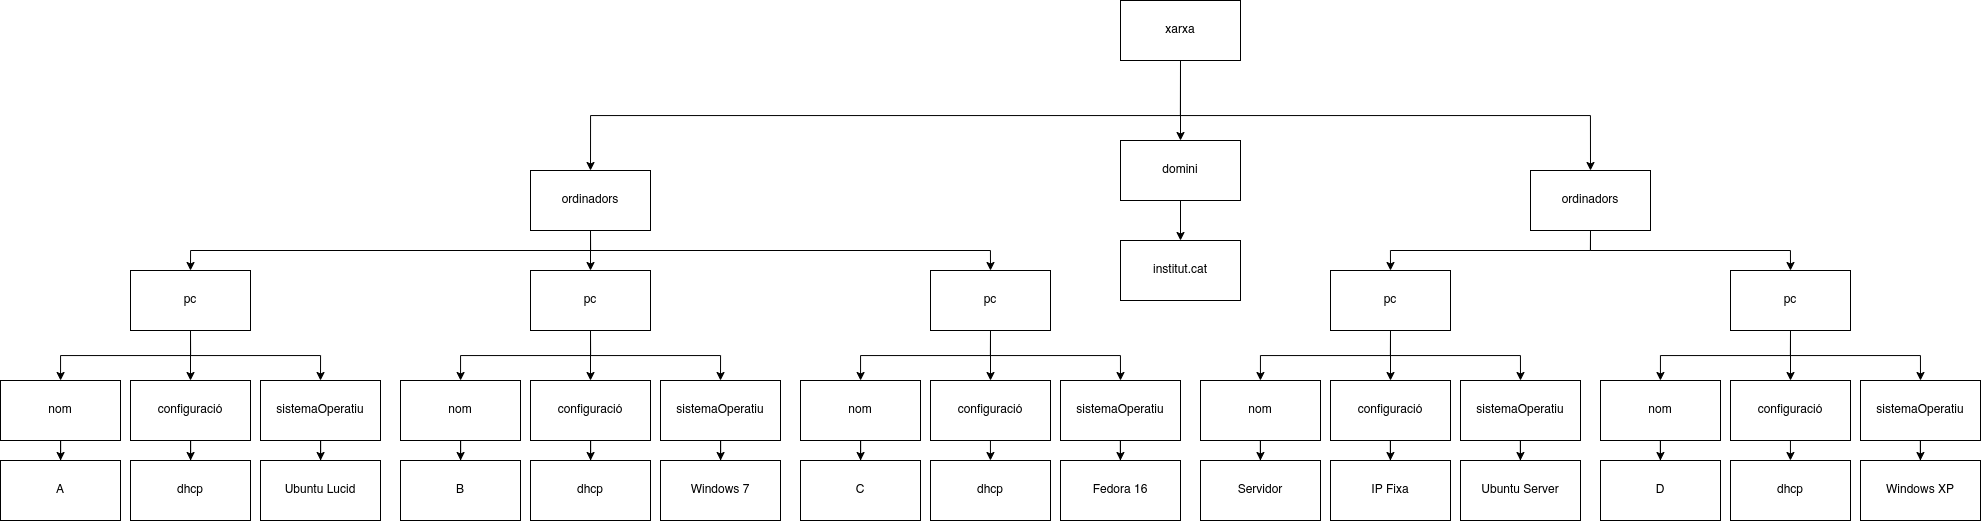

The diagram above was exported from draw.io. Its source (the exported page's mxGraphModel, read from the mxfile embedded in the PNG):
<mxGraphModel dx="2123" dy="806" grid="1" gridSize="10" guides="1" tooltips="1" connect="1" arrows="1" fold="1" page="1" pageScale="1" pageWidth="827" pageHeight="1169" math="0" shadow="0">
  <root>
    <mxCell id="0" />
    <mxCell id="1" parent="0" />
    <mxCell id="E3TO6qIMESRSvSUp0Pod-18" style="edgeStyle=orthogonalEdgeStyle;rounded=0;orthogonalLoop=1;jettySize=auto;html=1;exitX=0.5;exitY=1;exitDx=0;exitDy=0;entryX=0.5;entryY=0;entryDx=0;entryDy=0;" edge="1" parent="1" source="E3TO6qIMESRSvSUp0Pod-1" target="E3TO6qIMESRSvSUp0Pod-16">
      <mxGeometry relative="1" as="geometry" />
    </mxCell>
    <mxCell id="E3TO6qIMESRSvSUp0Pod-77" style="edgeStyle=orthogonalEdgeStyle;rounded=0;orthogonalLoop=1;jettySize=auto;html=1;exitX=0.5;exitY=1;exitDx=0;exitDy=0;entryX=0.5;entryY=0;entryDx=0;entryDy=0;" edge="1" parent="1" source="E3TO6qIMESRSvSUp0Pod-1" target="E3TO6qIMESRSvSUp0Pod-63">
      <mxGeometry relative="1" as="geometry" />
    </mxCell>
    <mxCell id="E3TO6qIMESRSvSUp0Pod-79" style="edgeStyle=orthogonalEdgeStyle;rounded=0;orthogonalLoop=1;jettySize=auto;html=1;exitX=0.5;exitY=1;exitDx=0;exitDy=0;entryX=0.5;entryY=0;entryDx=0;entryDy=0;" edge="1" parent="1" source="E3TO6qIMESRSvSUp0Pod-1" target="E3TO6qIMESRSvSUp0Pod-78">
      <mxGeometry relative="1" as="geometry" />
    </mxCell>
    <mxCell id="E3TO6qIMESRSvSUp0Pod-1" value="xarxa" style="whiteSpace=wrap;html=1;" vertex="1" parent="1">
      <mxGeometry x="500" y="50" width="120" height="60" as="geometry" />
    </mxCell>
    <mxCell id="E3TO6qIMESRSvSUp0Pod-7" style="edgeStyle=orthogonalEdgeStyle;rounded=0;orthogonalLoop=1;jettySize=auto;html=1;exitX=0.5;exitY=1;exitDx=0;exitDy=0;entryX=0.5;entryY=0;entryDx=0;entryDy=0;" edge="1" parent="1" source="E3TO6qIMESRSvSUp0Pod-2" target="E3TO6qIMESRSvSUp0Pod-3">
      <mxGeometry relative="1" as="geometry" />
    </mxCell>
    <mxCell id="E3TO6qIMESRSvSUp0Pod-8" style="edgeStyle=orthogonalEdgeStyle;rounded=0;orthogonalLoop=1;jettySize=auto;html=1;exitX=0.5;exitY=1;exitDx=0;exitDy=0;entryX=0.5;entryY=0;entryDx=0;entryDy=0;" edge="1" parent="1" source="E3TO6qIMESRSvSUp0Pod-2" target="E3TO6qIMESRSvSUp0Pod-5">
      <mxGeometry relative="1" as="geometry" />
    </mxCell>
    <mxCell id="E3TO6qIMESRSvSUp0Pod-9" style="edgeStyle=orthogonalEdgeStyle;rounded=0;orthogonalLoop=1;jettySize=auto;html=1;exitX=0.5;exitY=1;exitDx=0;exitDy=0;" edge="1" parent="1" source="E3TO6qIMESRSvSUp0Pod-2" target="E3TO6qIMESRSvSUp0Pod-6">
      <mxGeometry relative="1" as="geometry" />
    </mxCell>
    <mxCell id="E3TO6qIMESRSvSUp0Pod-2" value="pc" style="whiteSpace=wrap;html=1;" vertex="1" parent="1">
      <mxGeometry x="-90" y="320" width="120" height="60" as="geometry" />
    </mxCell>
    <mxCell id="E3TO6qIMESRSvSUp0Pod-13" value="" style="edgeStyle=orthogonalEdgeStyle;rounded=0;orthogonalLoop=1;jettySize=auto;html=1;" edge="1" parent="1" source="E3TO6qIMESRSvSUp0Pod-3" target="E3TO6qIMESRSvSUp0Pod-12">
      <mxGeometry relative="1" as="geometry" />
    </mxCell>
    <mxCell id="E3TO6qIMESRSvSUp0Pod-3" value="configuració" style="whiteSpace=wrap;html=1;" vertex="1" parent="1">
      <mxGeometry x="-90" y="430" width="120" height="60" as="geometry" />
    </mxCell>
    <mxCell id="E3TO6qIMESRSvSUp0Pod-15" value="" style="edgeStyle=orthogonalEdgeStyle;rounded=0;orthogonalLoop=1;jettySize=auto;html=1;" edge="1" parent="1" source="E3TO6qIMESRSvSUp0Pod-5" target="E3TO6qIMESRSvSUp0Pod-14">
      <mxGeometry relative="1" as="geometry" />
    </mxCell>
    <mxCell id="E3TO6qIMESRSvSUp0Pod-5" value="sistemaOperatiu" style="whiteSpace=wrap;html=1;" vertex="1" parent="1">
      <mxGeometry x="40" y="430" width="120" height="60" as="geometry" />
    </mxCell>
    <mxCell id="E3TO6qIMESRSvSUp0Pod-11" value="" style="edgeStyle=orthogonalEdgeStyle;rounded=0;orthogonalLoop=1;jettySize=auto;html=1;" edge="1" parent="1" source="E3TO6qIMESRSvSUp0Pod-6" target="E3TO6qIMESRSvSUp0Pod-10">
      <mxGeometry relative="1" as="geometry" />
    </mxCell>
    <mxCell id="E3TO6qIMESRSvSUp0Pod-6" value="nom" style="whiteSpace=wrap;html=1;" vertex="1" parent="1">
      <mxGeometry x="-220" y="430" width="120" height="60" as="geometry" />
    </mxCell>
    <mxCell id="E3TO6qIMESRSvSUp0Pod-10" value="B" style="whiteSpace=wrap;html=1;" vertex="1" parent="1">
      <mxGeometry x="-220" y="510" width="120" height="60" as="geometry" />
    </mxCell>
    <mxCell id="E3TO6qIMESRSvSUp0Pod-12" value="dhcp" style="whiteSpace=wrap;html=1;" vertex="1" parent="1">
      <mxGeometry x="-90" y="510" width="120" height="60" as="geometry" />
    </mxCell>
    <mxCell id="E3TO6qIMESRSvSUp0Pod-14" value="Windows 7" style="whiteSpace=wrap;html=1;" vertex="1" parent="1">
      <mxGeometry x="40" y="510" width="120" height="60" as="geometry" />
    </mxCell>
    <mxCell id="E3TO6qIMESRSvSUp0Pod-45" style="edgeStyle=orthogonalEdgeStyle;rounded=0;orthogonalLoop=1;jettySize=auto;html=1;exitX=0.5;exitY=1;exitDx=0;exitDy=0;entryX=0.5;entryY=0;entryDx=0;entryDy=0;" edge="1" parent="1" source="E3TO6qIMESRSvSUp0Pod-16" target="E3TO6qIMESRSvSUp0Pod-2">
      <mxGeometry relative="1" as="geometry" />
    </mxCell>
    <mxCell id="E3TO6qIMESRSvSUp0Pod-46" style="edgeStyle=orthogonalEdgeStyle;rounded=0;orthogonalLoop=1;jettySize=auto;html=1;exitX=0.5;exitY=1;exitDx=0;exitDy=0;entryX=0.5;entryY=0;entryDx=0;entryDy=0;" edge="1" parent="1" source="E3TO6qIMESRSvSUp0Pod-16" target="E3TO6qIMESRSvSUp0Pod-22">
      <mxGeometry relative="1" as="geometry" />
    </mxCell>
    <mxCell id="E3TO6qIMESRSvSUp0Pod-47" style="edgeStyle=orthogonalEdgeStyle;rounded=0;orthogonalLoop=1;jettySize=auto;html=1;exitX=0.5;exitY=1;exitDx=0;exitDy=0;entryX=0.5;entryY=0;entryDx=0;entryDy=0;" edge="1" parent="1" source="E3TO6qIMESRSvSUp0Pod-16" target="E3TO6qIMESRSvSUp0Pod-35">
      <mxGeometry relative="1" as="geometry" />
    </mxCell>
    <mxCell id="E3TO6qIMESRSvSUp0Pod-16" value="ordinadors" style="whiteSpace=wrap;html=1;" vertex="1" parent="1">
      <mxGeometry x="-90" y="220" width="120" height="60" as="geometry" />
    </mxCell>
    <mxCell id="E3TO6qIMESRSvSUp0Pod-19" style="edgeStyle=orthogonalEdgeStyle;rounded=0;orthogonalLoop=1;jettySize=auto;html=1;exitX=0.5;exitY=1;exitDx=0;exitDy=0;entryX=0.5;entryY=0;entryDx=0;entryDy=0;" edge="1" parent="1" source="E3TO6qIMESRSvSUp0Pod-22" target="E3TO6qIMESRSvSUp0Pod-24">
      <mxGeometry relative="1" as="geometry" />
    </mxCell>
    <mxCell id="E3TO6qIMESRSvSUp0Pod-20" style="edgeStyle=orthogonalEdgeStyle;rounded=0;orthogonalLoop=1;jettySize=auto;html=1;exitX=0.5;exitY=1;exitDx=0;exitDy=0;entryX=0.5;entryY=0;entryDx=0;entryDy=0;" edge="1" parent="1" source="E3TO6qIMESRSvSUp0Pod-22" target="E3TO6qIMESRSvSUp0Pod-26">
      <mxGeometry relative="1" as="geometry" />
    </mxCell>
    <mxCell id="E3TO6qIMESRSvSUp0Pod-21" style="edgeStyle=orthogonalEdgeStyle;rounded=0;orthogonalLoop=1;jettySize=auto;html=1;exitX=0.5;exitY=1;exitDx=0;exitDy=0;" edge="1" parent="1" source="E3TO6qIMESRSvSUp0Pod-22" target="E3TO6qIMESRSvSUp0Pod-28">
      <mxGeometry relative="1" as="geometry" />
    </mxCell>
    <mxCell id="E3TO6qIMESRSvSUp0Pod-22" value="pc" style="whiteSpace=wrap;html=1;" vertex="1" parent="1">
      <mxGeometry x="310" y="320" width="120" height="60" as="geometry" />
    </mxCell>
    <mxCell id="E3TO6qIMESRSvSUp0Pod-23" value="" style="edgeStyle=orthogonalEdgeStyle;rounded=0;orthogonalLoop=1;jettySize=auto;html=1;" edge="1" parent="1" source="E3TO6qIMESRSvSUp0Pod-24">
      <mxGeometry relative="1" as="geometry">
        <mxPoint x="369.9411764705883" y="510" as="targetPoint" />
      </mxGeometry>
    </mxCell>
    <mxCell id="E3TO6qIMESRSvSUp0Pod-24" value="configuració" style="whiteSpace=wrap;html=1;" vertex="1" parent="1">
      <mxGeometry x="310" y="430" width="120" height="60" as="geometry" />
    </mxCell>
    <mxCell id="E3TO6qIMESRSvSUp0Pod-25" value="" style="edgeStyle=orthogonalEdgeStyle;rounded=0;orthogonalLoop=1;jettySize=auto;html=1;" edge="1" parent="1" source="E3TO6qIMESRSvSUp0Pod-26" target="E3TO6qIMESRSvSUp0Pod-31">
      <mxGeometry relative="1" as="geometry" />
    </mxCell>
    <mxCell id="E3TO6qIMESRSvSUp0Pod-26" value="sistemaOperatiu" style="whiteSpace=wrap;html=1;" vertex="1" parent="1">
      <mxGeometry x="440" y="430" width="120" height="60" as="geometry" />
    </mxCell>
    <mxCell id="E3TO6qIMESRSvSUp0Pod-27" value="" style="edgeStyle=orthogonalEdgeStyle;rounded=0;orthogonalLoop=1;jettySize=auto;html=1;" edge="1" parent="1" source="E3TO6qIMESRSvSUp0Pod-28" target="E3TO6qIMESRSvSUp0Pod-29">
      <mxGeometry relative="1" as="geometry" />
    </mxCell>
    <mxCell id="E3TO6qIMESRSvSUp0Pod-28" value="nom" style="whiteSpace=wrap;html=1;" vertex="1" parent="1">
      <mxGeometry x="180" y="430" width="120" height="60" as="geometry" />
    </mxCell>
    <mxCell id="E3TO6qIMESRSvSUp0Pod-29" value="C" style="whiteSpace=wrap;html=1;" vertex="1" parent="1">
      <mxGeometry x="180" y="510" width="120" height="60" as="geometry" />
    </mxCell>
    <mxCell id="E3TO6qIMESRSvSUp0Pod-31" value="Fedora 16" style="whiteSpace=wrap;html=1;" vertex="1" parent="1">
      <mxGeometry x="440" y="510" width="120" height="60" as="geometry" />
    </mxCell>
    <mxCell id="E3TO6qIMESRSvSUp0Pod-32" style="edgeStyle=orthogonalEdgeStyle;rounded=0;orthogonalLoop=1;jettySize=auto;html=1;exitX=0.5;exitY=1;exitDx=0;exitDy=0;entryX=0.5;entryY=0;entryDx=0;entryDy=0;" edge="1" parent="1" source="E3TO6qIMESRSvSUp0Pod-35" target="E3TO6qIMESRSvSUp0Pod-37">
      <mxGeometry relative="1" as="geometry" />
    </mxCell>
    <mxCell id="E3TO6qIMESRSvSUp0Pod-33" style="edgeStyle=orthogonalEdgeStyle;rounded=0;orthogonalLoop=1;jettySize=auto;html=1;exitX=0.5;exitY=1;exitDx=0;exitDy=0;entryX=0.5;entryY=0;entryDx=0;entryDy=0;" edge="1" parent="1" source="E3TO6qIMESRSvSUp0Pod-35" target="E3TO6qIMESRSvSUp0Pod-39">
      <mxGeometry relative="1" as="geometry" />
    </mxCell>
    <mxCell id="E3TO6qIMESRSvSUp0Pod-34" style="edgeStyle=orthogonalEdgeStyle;rounded=0;orthogonalLoop=1;jettySize=auto;html=1;exitX=0.5;exitY=1;exitDx=0;exitDy=0;" edge="1" parent="1" source="E3TO6qIMESRSvSUp0Pod-35" target="E3TO6qIMESRSvSUp0Pod-41">
      <mxGeometry relative="1" as="geometry" />
    </mxCell>
    <mxCell id="E3TO6qIMESRSvSUp0Pod-35" value="pc" style="whiteSpace=wrap;html=1;" vertex="1" parent="1">
      <mxGeometry x="-490" y="320" width="120" height="60" as="geometry" />
    </mxCell>
    <mxCell id="E3TO6qIMESRSvSUp0Pod-36" value="" style="edgeStyle=orthogonalEdgeStyle;rounded=0;orthogonalLoop=1;jettySize=auto;html=1;" edge="1" parent="1" source="E3TO6qIMESRSvSUp0Pod-37" target="E3TO6qIMESRSvSUp0Pod-43">
      <mxGeometry relative="1" as="geometry" />
    </mxCell>
    <mxCell id="E3TO6qIMESRSvSUp0Pod-37" value="configuració" style="whiteSpace=wrap;html=1;" vertex="1" parent="1">
      <mxGeometry x="-490" y="430" width="120" height="60" as="geometry" />
    </mxCell>
    <mxCell id="E3TO6qIMESRSvSUp0Pod-38" value="" style="edgeStyle=orthogonalEdgeStyle;rounded=0;orthogonalLoop=1;jettySize=auto;html=1;" edge="1" parent="1" source="E3TO6qIMESRSvSUp0Pod-39" target="E3TO6qIMESRSvSUp0Pod-44">
      <mxGeometry relative="1" as="geometry" />
    </mxCell>
    <mxCell id="E3TO6qIMESRSvSUp0Pod-39" value="sistemaOperatiu" style="whiteSpace=wrap;html=1;" vertex="1" parent="1">
      <mxGeometry x="-360" y="430" width="120" height="60" as="geometry" />
    </mxCell>
    <mxCell id="E3TO6qIMESRSvSUp0Pod-40" value="" style="edgeStyle=orthogonalEdgeStyle;rounded=0;orthogonalLoop=1;jettySize=auto;html=1;" edge="1" parent="1" source="E3TO6qIMESRSvSUp0Pod-41" target="E3TO6qIMESRSvSUp0Pod-42">
      <mxGeometry relative="1" as="geometry" />
    </mxCell>
    <mxCell id="E3TO6qIMESRSvSUp0Pod-41" value="nom" style="whiteSpace=wrap;html=1;" vertex="1" parent="1">
      <mxGeometry x="-620" y="430" width="120" height="60" as="geometry" />
    </mxCell>
    <mxCell id="E3TO6qIMESRSvSUp0Pod-42" value="A" style="whiteSpace=wrap;html=1;" vertex="1" parent="1">
      <mxGeometry x="-620" y="510" width="120" height="60" as="geometry" />
    </mxCell>
    <mxCell id="E3TO6qIMESRSvSUp0Pod-43" value="dhcp" style="whiteSpace=wrap;html=1;" vertex="1" parent="1">
      <mxGeometry x="-490" y="510" width="120" height="60" as="geometry" />
    </mxCell>
    <mxCell id="E3TO6qIMESRSvSUp0Pod-44" value="Ubuntu Lucid" style="whiteSpace=wrap;html=1;" vertex="1" parent="1">
      <mxGeometry x="-360" y="510" width="120" height="60" as="geometry" />
    </mxCell>
    <mxCell id="E3TO6qIMESRSvSUp0Pod-48" style="edgeStyle=orthogonalEdgeStyle;rounded=0;orthogonalLoop=1;jettySize=auto;html=1;exitX=0.5;exitY=1;exitDx=0;exitDy=0;entryX=0.5;entryY=0;entryDx=0;entryDy=0;" edge="1" parent="1" source="E3TO6qIMESRSvSUp0Pod-51" target="E3TO6qIMESRSvSUp0Pod-53">
      <mxGeometry relative="1" as="geometry" />
    </mxCell>
    <mxCell id="E3TO6qIMESRSvSUp0Pod-49" style="edgeStyle=orthogonalEdgeStyle;rounded=0;orthogonalLoop=1;jettySize=auto;html=1;exitX=0.5;exitY=1;exitDx=0;exitDy=0;entryX=0.5;entryY=0;entryDx=0;entryDy=0;" edge="1" parent="1" source="E3TO6qIMESRSvSUp0Pod-51" target="E3TO6qIMESRSvSUp0Pod-55">
      <mxGeometry relative="1" as="geometry" />
    </mxCell>
    <mxCell id="E3TO6qIMESRSvSUp0Pod-50" style="edgeStyle=orthogonalEdgeStyle;rounded=0;orthogonalLoop=1;jettySize=auto;html=1;exitX=0.5;exitY=1;exitDx=0;exitDy=0;" edge="1" parent="1" source="E3TO6qIMESRSvSUp0Pod-51" target="E3TO6qIMESRSvSUp0Pod-57">
      <mxGeometry relative="1" as="geometry" />
    </mxCell>
    <mxCell id="E3TO6qIMESRSvSUp0Pod-51" value="pc" style="whiteSpace=wrap;html=1;" vertex="1" parent="1">
      <mxGeometry x="710" y="320" width="120" height="60" as="geometry" />
    </mxCell>
    <mxCell id="E3TO6qIMESRSvSUp0Pod-52" value="" style="edgeStyle=orthogonalEdgeStyle;rounded=0;orthogonalLoop=1;jettySize=auto;html=1;" edge="1" parent="1" source="E3TO6qIMESRSvSUp0Pod-53" target="E3TO6qIMESRSvSUp0Pod-59">
      <mxGeometry relative="1" as="geometry" />
    </mxCell>
    <mxCell id="E3TO6qIMESRSvSUp0Pod-53" value="configuració" style="whiteSpace=wrap;html=1;" vertex="1" parent="1">
      <mxGeometry x="710" y="430" width="120" height="60" as="geometry" />
    </mxCell>
    <mxCell id="E3TO6qIMESRSvSUp0Pod-54" value="" style="edgeStyle=orthogonalEdgeStyle;rounded=0;orthogonalLoop=1;jettySize=auto;html=1;" edge="1" parent="1" source="E3TO6qIMESRSvSUp0Pod-55" target="E3TO6qIMESRSvSUp0Pod-60">
      <mxGeometry relative="1" as="geometry" />
    </mxCell>
    <mxCell id="E3TO6qIMESRSvSUp0Pod-55" value="sistemaOperatiu" style="whiteSpace=wrap;html=1;" vertex="1" parent="1">
      <mxGeometry x="840" y="430" width="120" height="60" as="geometry" />
    </mxCell>
    <mxCell id="E3TO6qIMESRSvSUp0Pod-56" value="" style="edgeStyle=orthogonalEdgeStyle;rounded=0;orthogonalLoop=1;jettySize=auto;html=1;" edge="1" parent="1" source="E3TO6qIMESRSvSUp0Pod-57" target="E3TO6qIMESRSvSUp0Pod-58">
      <mxGeometry relative="1" as="geometry" />
    </mxCell>
    <mxCell id="E3TO6qIMESRSvSUp0Pod-57" value="nom" style="whiteSpace=wrap;html=1;" vertex="1" parent="1">
      <mxGeometry x="580" y="430" width="120" height="60" as="geometry" />
    </mxCell>
    <mxCell id="E3TO6qIMESRSvSUp0Pod-58" value="Servidor" style="whiteSpace=wrap;html=1;" vertex="1" parent="1">
      <mxGeometry x="580" y="510" width="120" height="60" as="geometry" />
    </mxCell>
    <mxCell id="E3TO6qIMESRSvSUp0Pod-59" value="IP Fixa" style="whiteSpace=wrap;html=1;" vertex="1" parent="1">
      <mxGeometry x="710" y="510" width="120" height="60" as="geometry" />
    </mxCell>
    <mxCell id="E3TO6qIMESRSvSUp0Pod-60" value="Ubuntu Server" style="whiteSpace=wrap;html=1;" vertex="1" parent="1">
      <mxGeometry x="840" y="510" width="120" height="60" as="geometry" />
    </mxCell>
    <mxCell id="E3TO6qIMESRSvSUp0Pod-61" style="edgeStyle=orthogonalEdgeStyle;rounded=0;orthogonalLoop=1;jettySize=auto;html=1;exitX=0.5;exitY=1;exitDx=0;exitDy=0;entryX=0.5;entryY=0;entryDx=0;entryDy=0;" edge="1" parent="1" source="E3TO6qIMESRSvSUp0Pod-63" target="E3TO6qIMESRSvSUp0Pod-51">
      <mxGeometry relative="1" as="geometry" />
    </mxCell>
    <mxCell id="E3TO6qIMESRSvSUp0Pod-62" style="edgeStyle=orthogonalEdgeStyle;rounded=0;orthogonalLoop=1;jettySize=auto;html=1;exitX=0.5;exitY=1;exitDx=0;exitDy=0;entryX=0.5;entryY=0;entryDx=0;entryDy=0;" edge="1" parent="1" source="E3TO6qIMESRSvSUp0Pod-63" target="E3TO6qIMESRSvSUp0Pod-67">
      <mxGeometry relative="1" as="geometry" />
    </mxCell>
    <mxCell id="E3TO6qIMESRSvSUp0Pod-63" value="ordinadors" style="whiteSpace=wrap;html=1;" vertex="1" parent="1">
      <mxGeometry x="910" y="220" width="120" height="60" as="geometry" />
    </mxCell>
    <mxCell id="E3TO6qIMESRSvSUp0Pod-64" style="edgeStyle=orthogonalEdgeStyle;rounded=0;orthogonalLoop=1;jettySize=auto;html=1;exitX=0.5;exitY=1;exitDx=0;exitDy=0;entryX=0.5;entryY=0;entryDx=0;entryDy=0;" edge="1" parent="1" source="E3TO6qIMESRSvSUp0Pod-67" target="E3TO6qIMESRSvSUp0Pod-69">
      <mxGeometry relative="1" as="geometry" />
    </mxCell>
    <mxCell id="E3TO6qIMESRSvSUp0Pod-65" style="edgeStyle=orthogonalEdgeStyle;rounded=0;orthogonalLoop=1;jettySize=auto;html=1;exitX=0.5;exitY=1;exitDx=0;exitDy=0;entryX=0.5;entryY=0;entryDx=0;entryDy=0;" edge="1" parent="1" source="E3TO6qIMESRSvSUp0Pod-67" target="E3TO6qIMESRSvSUp0Pod-71">
      <mxGeometry relative="1" as="geometry" />
    </mxCell>
    <mxCell id="E3TO6qIMESRSvSUp0Pod-66" style="edgeStyle=orthogonalEdgeStyle;rounded=0;orthogonalLoop=1;jettySize=auto;html=1;exitX=0.5;exitY=1;exitDx=0;exitDy=0;" edge="1" parent="1" source="E3TO6qIMESRSvSUp0Pod-67" target="E3TO6qIMESRSvSUp0Pod-73">
      <mxGeometry relative="1" as="geometry" />
    </mxCell>
    <mxCell id="E3TO6qIMESRSvSUp0Pod-67" value="pc" style="whiteSpace=wrap;html=1;" vertex="1" parent="1">
      <mxGeometry x="1110" y="320" width="120" height="60" as="geometry" />
    </mxCell>
    <mxCell id="E3TO6qIMESRSvSUp0Pod-68" value="" style="edgeStyle=orthogonalEdgeStyle;rounded=0;orthogonalLoop=1;jettySize=auto;html=1;" edge="1" parent="1" source="E3TO6qIMESRSvSUp0Pod-69">
      <mxGeometry relative="1" as="geometry">
        <mxPoint x="1169.9411764705883" y="510" as="targetPoint" />
      </mxGeometry>
    </mxCell>
    <mxCell id="E3TO6qIMESRSvSUp0Pod-69" value="configuració" style="whiteSpace=wrap;html=1;" vertex="1" parent="1">
      <mxGeometry x="1110" y="430" width="120" height="60" as="geometry" />
    </mxCell>
    <mxCell id="E3TO6qIMESRSvSUp0Pod-70" value="" style="edgeStyle=orthogonalEdgeStyle;rounded=0;orthogonalLoop=1;jettySize=auto;html=1;" edge="1" parent="1" source="E3TO6qIMESRSvSUp0Pod-71" target="E3TO6qIMESRSvSUp0Pod-76">
      <mxGeometry relative="1" as="geometry" />
    </mxCell>
    <mxCell id="E3TO6qIMESRSvSUp0Pod-71" value="sistemaOperatiu" style="whiteSpace=wrap;html=1;" vertex="1" parent="1">
      <mxGeometry x="1240" y="430" width="120" height="60" as="geometry" />
    </mxCell>
    <mxCell id="E3TO6qIMESRSvSUp0Pod-72" value="" style="edgeStyle=orthogonalEdgeStyle;rounded=0;orthogonalLoop=1;jettySize=auto;html=1;" edge="1" parent="1" source="E3TO6qIMESRSvSUp0Pod-73" target="E3TO6qIMESRSvSUp0Pod-74">
      <mxGeometry relative="1" as="geometry" />
    </mxCell>
    <mxCell id="E3TO6qIMESRSvSUp0Pod-73" value="nom" style="whiteSpace=wrap;html=1;" vertex="1" parent="1">
      <mxGeometry x="980" y="430" width="120" height="60" as="geometry" />
    </mxCell>
    <mxCell id="E3TO6qIMESRSvSUp0Pod-74" value="D" style="whiteSpace=wrap;html=1;" vertex="1" parent="1">
      <mxGeometry x="980" y="510" width="120" height="60" as="geometry" />
    </mxCell>
    <mxCell id="E3TO6qIMESRSvSUp0Pod-76" value="Windows XP" style="whiteSpace=wrap;html=1;" vertex="1" parent="1">
      <mxGeometry x="1240" y="510" width="120" height="60" as="geometry" />
    </mxCell>
    <mxCell id="E3TO6qIMESRSvSUp0Pod-81" value="" style="edgeStyle=orthogonalEdgeStyle;rounded=0;orthogonalLoop=1;jettySize=auto;html=1;" edge="1" parent="1" source="E3TO6qIMESRSvSUp0Pod-78" target="E3TO6qIMESRSvSUp0Pod-80">
      <mxGeometry relative="1" as="geometry" />
    </mxCell>
    <mxCell id="E3TO6qIMESRSvSUp0Pod-78" value="domini" style="whiteSpace=wrap;html=1;" vertex="1" parent="1">
      <mxGeometry x="500" y="190" width="120" height="60" as="geometry" />
    </mxCell>
    <mxCell id="E3TO6qIMESRSvSUp0Pod-80" value="institut.cat" style="whiteSpace=wrap;html=1;" vertex="1" parent="1">
      <mxGeometry x="500" y="290" width="120" height="60" as="geometry" />
    </mxCell>
    <mxCell id="E3TO6qIMESRSvSUp0Pod-82" value="dhcp" style="whiteSpace=wrap;html=1;" vertex="1" parent="1">
      <mxGeometry x="310" y="510" width="120" height="60" as="geometry" />
    </mxCell>
    <mxCell id="E3TO6qIMESRSvSUp0Pod-83" value="dhcp" style="whiteSpace=wrap;html=1;" vertex="1" parent="1">
      <mxGeometry x="1110" y="510" width="120" height="60" as="geometry" />
    </mxCell>
  </root>
</mxGraphModel>